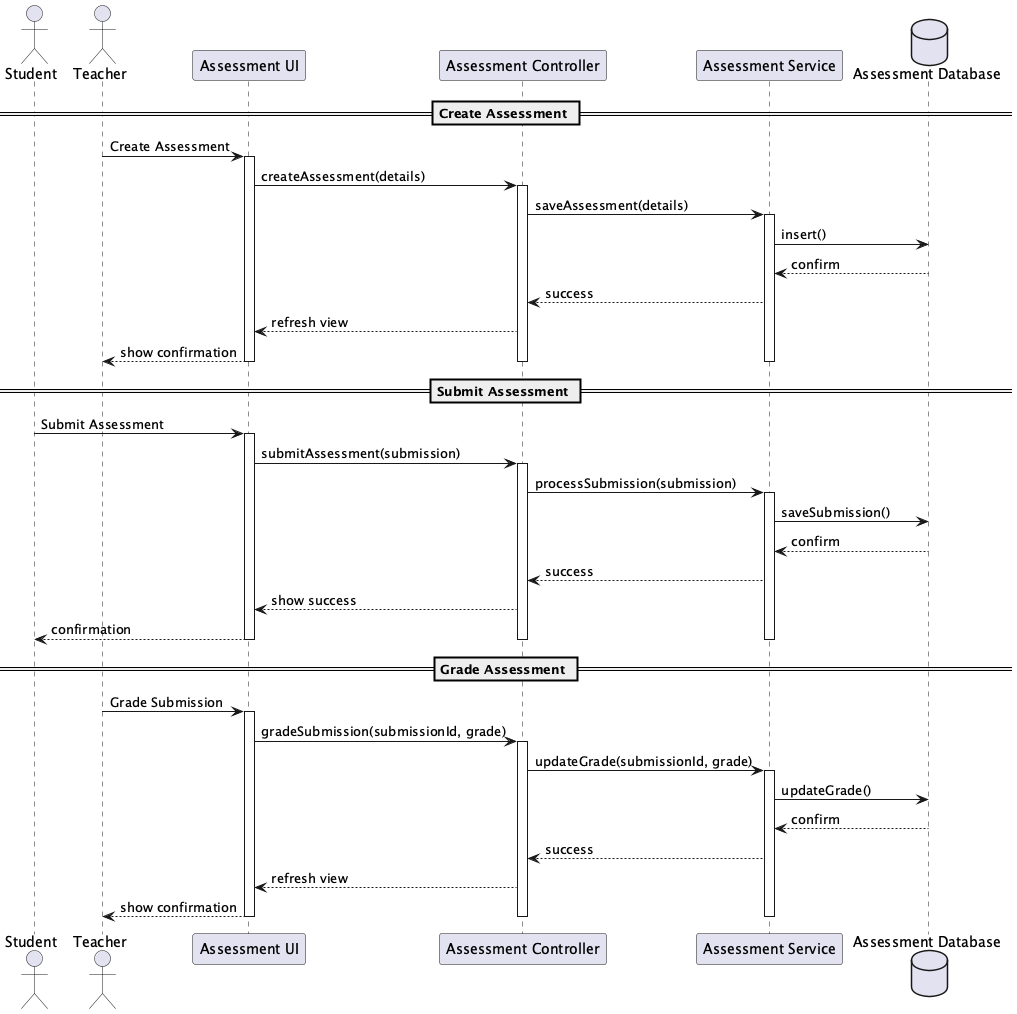

The diagram above was rendered by PlantUML. Its source (embedded in the PNG):
@startuml Student Assessment Sequence

actor Student
actor Teacher
participant "Assessment UI" as UI
participant "Assessment Controller" as Ctrl
participant "Assessment Service" as Svc
database "Assessment Database" as DB

== Create Assessment ==
Teacher -> UI: Create Assessment
activate UI
UI -> Ctrl: createAssessment(details)
activate Ctrl
Ctrl -> Svc: saveAssessment(details)
activate Svc
Svc -> DB: insert()
DB --> Svc: confirm
Svc --> Ctrl: success
Ctrl --> UI: refresh view
UI --> Teacher: show confirmation
deactivate UI
deactivate Ctrl
deactivate Svc

== Submit Assessment ==
Student -> UI: Submit Assessment
activate UI
UI -> Ctrl: submitAssessment(submission)
activate Ctrl
Ctrl -> Svc: processSubmission(submission)
activate Svc
Svc -> DB: saveSubmission()
DB --> Svc: confirm
Svc --> Ctrl: success
Ctrl --> UI: show success
UI --> Student: confirmation
deactivate UI
deactivate Ctrl
deactivate Svc

== Grade Assessment ==
Teacher -> UI: Grade Submission
activate UI
UI -> Ctrl: gradeSubmission(submissionId, grade)
activate Ctrl
Ctrl -> Svc: updateGrade(submissionId, grade)
activate Svc
Svc -> DB: updateGrade()
DB --> Svc: confirm
Svc --> Ctrl: success
Ctrl --> UI: refresh view
UI --> Teacher: show confirmation
deactivate UI
deactivate Ctrl
deactivate Svc

@enduml